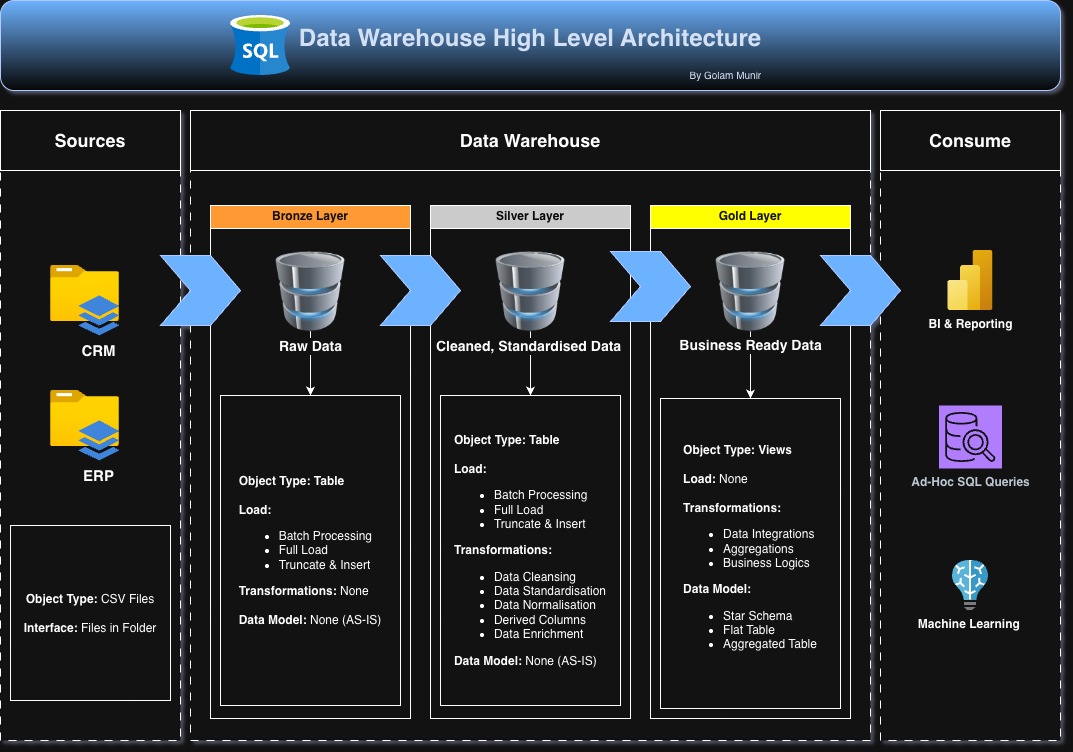

The diagram above was exported from draw.io. Its source (the exported page's mxGraphModel, read from the mxfile embedded in the PNG):
<mxGraphModel dx="1443" dy="574" grid="1" gridSize="10" guides="1" tooltips="1" connect="1" arrows="1" fold="1" page="1" pageScale="1" pageWidth="1100" pageHeight="850" math="0" shadow="0">
  <root>
    <mxCell id="0" />
    <mxCell id="1" parent="0" />
    <mxCell id="UN32Yk-mFh6o8yJLN80B-6" parent="1" style="rounded=0;whiteSpace=wrap;html=1;dashed=1;dashPattern=8 8;" value="" vertex="1">
      <mxGeometry height="600" width="180" x="20" y="160" as="geometry" />
    </mxCell>
    <mxCell id="UN32Yk-mFh6o8yJLN80B-7" parent="1" style="rounded=0;whiteSpace=wrap;html=1;dashed=1;dashPattern=8 8;" value="" vertex="1">
      <mxGeometry height="600" width="180" x="900" y="160" as="geometry" />
    </mxCell>
    <mxCell id="UN32Yk-mFh6o8yJLN80B-8" parent="1" style="rounded=0;whiteSpace=wrap;html=1;dashed=1;dashPattern=8 8;" value="" vertex="1">
      <mxGeometry height="600" width="680" x="210" y="160" as="geometry" />
    </mxCell>
    <mxCell id="UN32Yk-mFh6o8yJLN80B-10" parent="1" style="rounded=0;whiteSpace=wrap;html=1;strokeColor=default;gradientColor=none;" value="&lt;h2&gt;Sources&lt;/h2&gt;" vertex="1">
      <mxGeometry height="60" width="180" x="20" y="130" as="geometry" />
    </mxCell>
    <mxCell id="UN32Yk-mFh6o8yJLN80B-11" parent="1" style="rounded=0;whiteSpace=wrap;html=1;strokeColor=default;gradientColor=none;" value="&lt;h2&gt;Data Warehouse&lt;/h2&gt;" vertex="1">
      <mxGeometry height="60" width="680" x="210" y="130" as="geometry" />
    </mxCell>
    <mxCell id="UN32Yk-mFh6o8yJLN80B-12" parent="1" style="rounded=0;whiteSpace=wrap;html=1;strokeColor=default;" value="&lt;h2&gt;Consume&lt;/h2&gt;" vertex="1">
      <mxGeometry height="60" width="180" x="900" y="130" as="geometry" />
    </mxCell>
    <mxCell id="UN32Yk-mFh6o8yJLN80B-13" parent="1" style="swimlane;whiteSpace=wrap;html=1;fillColor=light-dark(#6A00FF,#FF9933);fontColor=#ffffff;strokeColor=light-dark(#3700CC,#FFFFFF);" value="Bronze Layer" vertex="1">
      <mxGeometry height="513" width="200" x="230" y="225" as="geometry" />
    </mxCell>
    <mxCell id="UN32Yk-mFh6o8yJLN80B-50" edge="1" parent="UN32Yk-mFh6o8yJLN80B-13" source="UN32Yk-mFh6o8yJLN80B-23" style="edgeStyle=orthogonalEdgeStyle;rounded=0;orthogonalLoop=1;jettySize=auto;html=1;" target="UN32Yk-mFh6o8yJLN80B-32" value="">
      <mxGeometry relative="1" as="geometry" />
    </mxCell>
    <mxCell id="UN32Yk-mFh6o8yJLN80B-54" edge="1" parent="UN32Yk-mFh6o8yJLN80B-13" source="UN32Yk-mFh6o8yJLN80B-23" style="edgeStyle=orthogonalEdgeStyle;rounded=0;orthogonalLoop=1;jettySize=auto;html=1;" target="UN32Yk-mFh6o8yJLN80B-32" value="">
      <mxGeometry relative="1" as="geometry" />
    </mxCell>
    <mxCell id="UN32Yk-mFh6o8yJLN80B-23" parent="UN32Yk-mFh6o8yJLN80B-13" style="image;html=1;image=img/lib/clip_art/computers/Database_128x128.png" value="&lt;b&gt;&lt;font style=&quot;font-size: 14px;&quot;&gt;Raw Data&lt;/font&gt;&lt;/b&gt;" vertex="1">
      <mxGeometry height="80" width="80" x="60" y="46" as="geometry" />
    </mxCell>
    <mxCell id="UN32Yk-mFh6o8yJLN80B-32" parent="UN32Yk-mFh6o8yJLN80B-13" style="text;html=1;whiteSpace=wrap;strokeColor=default;fillColor=none;align=center;verticalAlign=middle;rounded=0;" value="&lt;div style=&quot;text-align: justify;&quot;&gt;&lt;span style=&quot;background-color: transparent; color: light-dark(rgb(0, 0, 0), rgb(255, 255, 255));&quot;&gt;&lt;b&gt;Object Type: &lt;/b&gt;&lt;/span&gt;&lt;b style=&quot;background-color: transparent; color: light-dark(rgb(0, 0, 0), rgb(255, 255, 255));&quot;&gt;Table&lt;/b&gt;&lt;/div&gt;&lt;div&gt;&lt;b&gt;&lt;br&gt;&lt;/b&gt;&lt;div style=&quot;text-align: left;&quot;&gt;&lt;b&gt;Load:&amp;nbsp;&lt;/b&gt;&lt;/div&gt;&lt;div&gt;&lt;ul&gt;&lt;li style=&quot;text-align: left;&quot;&gt;Batch Processing&lt;/li&gt;&lt;li style=&quot;text-align: left;&quot;&gt;Full Load&lt;/li&gt;&lt;li style=&quot;text-align: left;&quot;&gt;Truncate &amp;amp; Insert&lt;/li&gt;&lt;/ul&gt;&lt;div style=&quot;text-align: left;&quot;&gt;&lt;b&gt;Transformations:&amp;nbsp;&lt;/b&gt;&lt;span style=&quot;text-align: center; background-color: transparent; color: light-dark(rgb(0, 0, 0), rgb(255, 255, 255));&quot;&gt;None&lt;/span&gt;&lt;/div&gt;&lt;div style=&quot;text-align: left;&quot;&gt;&lt;b&gt;&lt;br&gt;&lt;/b&gt;&lt;/div&gt;&lt;div&gt;&lt;b&gt;Data Model: &lt;/b&gt;None (AS-IS)&lt;/div&gt;&lt;/div&gt;&lt;/div&gt;" vertex="1">
      <mxGeometry height="310" width="180" x="10" y="190" as="geometry" />
    </mxCell>
    <mxCell id="UN32Yk-mFh6o8yJLN80B-14" parent="1" style="swimlane;whiteSpace=wrap;html=1;fillColor=light-dark(#FFFFFF,#CBCBCB);" value="&lt;font style=&quot;color: light-dark(rgb(0, 0, 0), rgb(9, 9, 9));&quot;&gt;Silver Layer&lt;/font&gt;" vertex="1">
      <mxGeometry height="513" width="200" x="450" y="225" as="geometry" />
    </mxCell>
    <mxCell id="UN32Yk-mFh6o8yJLN80B-52" edge="1" parent="UN32Yk-mFh6o8yJLN80B-14" source="UN32Yk-mFh6o8yJLN80B-24" style="edgeStyle=orthogonalEdgeStyle;rounded=0;orthogonalLoop=1;jettySize=auto;html=1;" target="UN32Yk-mFh6o8yJLN80B-37" value="">
      <mxGeometry relative="1" as="geometry" />
    </mxCell>
    <mxCell id="UN32Yk-mFh6o8yJLN80B-24" parent="UN32Yk-mFh6o8yJLN80B-14" style="image;html=1;image=img/lib/clip_art/computers/Database_128x128.png" value="&lt;b&gt;&lt;font style=&quot;font-size: 14px;&quot;&gt;Cleaned, Standardised Data&amp;nbsp;&lt;/font&gt;&lt;/b&gt;" vertex="1">
      <mxGeometry height="80" width="80" x="60" y="46" as="geometry" />
    </mxCell>
    <mxCell id="UN32Yk-mFh6o8yJLN80B-37" parent="UN32Yk-mFh6o8yJLN80B-14" style="text;html=1;whiteSpace=wrap;strokeColor=default;fillColor=none;align=center;verticalAlign=middle;rounded=0;" value="&lt;div style=&quot;text-align: left;&quot;&gt;&lt;b style=&quot;background-color: transparent; color: light-dark(rgb(0, 0, 0), rgb(255, 255, 255));&quot;&gt;Object Type: Table&lt;/b&gt;&lt;/div&gt;&lt;div&gt;&lt;b&gt;&lt;br&gt;&lt;/b&gt;&lt;div style=&quot;text-align: left;&quot;&gt;&lt;b&gt;Load:&amp;nbsp;&lt;/b&gt;&lt;/div&gt;&lt;div&gt;&lt;ul&gt;&lt;li style=&quot;text-align: left;&quot;&gt;Batch Processing&lt;/li&gt;&lt;li style=&quot;text-align: left;&quot;&gt;Full Load&lt;/li&gt;&lt;li style=&quot;text-align: left;&quot;&gt;Truncate &amp;amp; Insert&lt;/li&gt;&lt;/ul&gt;&lt;div style=&quot;text-align: left;&quot;&gt;&lt;b&gt;Transformations:&lt;/b&gt;&lt;/div&gt;&lt;div style=&quot;text-align: left;&quot;&gt;&lt;ul&gt;&lt;li&gt;Data Cleansing&lt;/li&gt;&lt;li&gt;Data Standardisation&lt;/li&gt;&lt;li&gt;Data Normalisation&lt;/li&gt;&lt;li&gt;Derived Columns&lt;/li&gt;&lt;li&gt;Data Enrichment&lt;/li&gt;&lt;/ul&gt;&lt;/div&gt;&lt;div style=&quot;text-align: left;&quot;&gt;&lt;b&gt;Data Model: &lt;/b&gt;None (AS-IS)&lt;/div&gt;&lt;/div&gt;&lt;/div&gt;" vertex="1">
      <mxGeometry height="310" width="180" x="10" y="190" as="geometry" />
    </mxCell>
    <mxCell id="UN32Yk-mFh6o8yJLN80B-15" parent="1" style="swimlane;whiteSpace=wrap;html=1;fillColor=light-dark(#FFFFFF,#FFFF00);fontColor=light-dark(#000000,#111111);" value="Gold Layer" vertex="1">
      <mxGeometry height="513" width="200" x="670" y="225" as="geometry" />
    </mxCell>
    <mxCell id="UN32Yk-mFh6o8yJLN80B-25" parent="UN32Yk-mFh6o8yJLN80B-15" style="image;html=1;image=img/lib/clip_art/computers/Database_128x128.png" value="" vertex="1">
      <mxGeometry height="80" width="80" x="60" y="46" as="geometry" />
    </mxCell>
    <mxCell id="UN32Yk-mFh6o8yJLN80B-40" parent="UN32Yk-mFh6o8yJLN80B-15" style="html=1;shadow=0;dashed=0;align=center;verticalAlign=middle;shape=mxgraph.arrows2.arrow;dy=0;dx=30;notch=30;fillColor=#0050ef;fontColor=#ffffff;strokeColor=#001DBC;" value="" vertex="1">
      <mxGeometry height="70" width="80" x="-40" y="46" as="geometry" />
    </mxCell>
    <mxCell id="UN32Yk-mFh6o8yJLN80B-18" connectable="0" parent="1" style="group" value="" vertex="1">
      <mxGeometry height="70" width="69" x="70" y="285" as="geometry" />
    </mxCell>
    <mxCell id="UN32Yk-mFh6o8yJLN80B-16" parent="UN32Yk-mFh6o8yJLN80B-18" style="image;aspect=fixed;html=1;points=[];align=center;fontSize=12;image=img/lib/azure2/general/Folder_Blank.svg;" value="" vertex="1">
      <mxGeometry height="56.00000000000001" width="69" as="geometry" />
    </mxCell>
    <mxCell id="UN32Yk-mFh6o8yJLN80B-17" parent="UN32Yk-mFh6o8yJLN80B-18" style="sketch=0;html=1;aspect=fixed;strokeColor=none;shadow=0;fillColor=#3B8DF1;verticalAlign=top;labelPosition=center;verticalLabelPosition=bottom;shape=mxgraph.gcp2.files" value="&lt;b&gt;&lt;font style=&quot;font-size: 15px;&quot;&gt;CRM&lt;/font&gt;&lt;/b&gt;" vertex="1">
      <mxGeometry height="40" width="41.24" x="27.760000000000005" y="30" as="geometry" />
    </mxCell>
    <mxCell id="UN32Yk-mFh6o8yJLN80B-19" connectable="0" parent="1" style="group" value="" vertex="1">
      <mxGeometry height="70" width="69" x="70" y="410" as="geometry" />
    </mxCell>
    <mxCell id="UN32Yk-mFh6o8yJLN80B-20" parent="UN32Yk-mFh6o8yJLN80B-19" style="image;aspect=fixed;html=1;points=[];align=center;fontSize=12;image=img/lib/azure2/general/Folder_Blank.svg;" value="" vertex="1">
      <mxGeometry height="56.00000000000001" width="69" as="geometry" />
    </mxCell>
    <mxCell id="UN32Yk-mFh6o8yJLN80B-21" parent="UN32Yk-mFh6o8yJLN80B-19" style="sketch=0;html=1;aspect=fixed;strokeColor=none;shadow=0;fillColor=#3B8DF1;verticalAlign=top;labelPosition=center;verticalLabelPosition=bottom;shape=mxgraph.gcp2.files" value="&lt;b&gt;&lt;font style=&quot;font-size: 15px;&quot;&gt;ERP&lt;/font&gt;&lt;/b&gt;" vertex="1">
      <mxGeometry height="40" width="41.24" x="27.760000000000005" y="30" as="geometry" />
    </mxCell>
    <mxCell id="UN32Yk-mFh6o8yJLN80B-22" parent="1" style="text;html=1;whiteSpace=wrap;strokeColor=default;fillColor=none;align=center;verticalAlign=middle;rounded=0;" value="&lt;b&gt;Object Type: &lt;/b&gt;CSV Files&lt;div&gt;&lt;b&gt;&lt;br&gt;&lt;/b&gt;&lt;div&gt;&lt;b&gt;Interface: &lt;/b&gt;Files in Folder&lt;/div&gt;&lt;/div&gt;" vertex="1">
      <mxGeometry height="175" width="160" x="30" y="545" as="geometry" />
    </mxCell>
    <mxCell id="UN32Yk-mFh6o8yJLN80B-36" parent="1" style="text;html=1;whiteSpace=wrap;strokeColor=default;fillColor=none;align=center;verticalAlign=middle;rounded=0;" value="&lt;div style=&quot;text-align: left;&quot;&gt;&lt;b style=&quot;background-color: transparent; color: light-dark(rgb(0, 0, 0), rgb(255, 255, 255));&quot;&gt;Object Type: Views&lt;/b&gt;&lt;/div&gt;&lt;div&gt;&lt;b&gt;&lt;br&gt;&lt;/b&gt;&lt;div style=&quot;text-align: left;&quot;&gt;&lt;b&gt;Load:&amp;nbsp;&lt;/b&gt;&lt;span style=&quot;background-color: transparent; color: light-dark(rgb(0, 0, 0), rgb(255, 255, 255)); text-align: center;&quot;&gt;None&lt;/span&gt;&lt;b style=&quot;background-color: transparent; color: light-dark(rgb(0, 0, 0), rgb(255, 255, 255));&quot;&gt;&amp;nbsp;&lt;/b&gt;&lt;/div&gt;&lt;div style=&quot;text-align: left;&quot;&gt;&lt;b&gt;&lt;br&gt;&lt;/b&gt;&lt;/div&gt;&lt;div&gt;&lt;div style=&quot;text-align: left;&quot;&gt;&lt;b&gt;Transformations:&lt;/b&gt;&lt;/div&gt;&lt;div style=&quot;text-align: left;&quot;&gt;&lt;ul&gt;&lt;li&gt;Data Integrations&lt;/li&gt;&lt;li&gt;Aggregations&lt;/li&gt;&lt;li&gt;Business Logics&lt;/li&gt;&lt;/ul&gt;&lt;/div&gt;&lt;div style=&quot;text-align: left;&quot;&gt;&lt;b&gt;Data Model:&amp;nbsp;&lt;/b&gt;&lt;/div&gt;&lt;/div&gt;&lt;/div&gt;&lt;div&gt;&lt;ul&gt;&lt;li style=&quot;text-align: left;&quot;&gt;Star Schema&lt;/li&gt;&lt;li style=&quot;text-align: left;&quot;&gt;Flat Table&lt;/li&gt;&lt;li style=&quot;text-align: left;&quot;&gt;Aggregated Table&lt;/li&gt;&lt;/ul&gt;&lt;/div&gt;" vertex="1">
      <mxGeometry height="310" width="180" x="680" y="418" as="geometry" />
    </mxCell>
    <mxCell id="UN32Yk-mFh6o8yJLN80B-38" parent="1" style="html=1;shadow=0;dashed=0;align=center;verticalAlign=middle;shape=mxgraph.arrows2.arrow;dy=0;dx=30;notch=30;fillColor=#0050ef;fontColor=#ffffff;strokeColor=#001DBC;" value="" vertex="1">
      <mxGeometry height="70" width="80" x="180" y="275" as="geometry" />
    </mxCell>
    <mxCell id="UN32Yk-mFh6o8yJLN80B-39" parent="1" style="html=1;shadow=0;dashed=0;align=center;verticalAlign=middle;shape=mxgraph.arrows2.arrow;dy=0;dx=30;notch=30;fillColor=#0050ef;fontColor=#ffffff;strokeColor=#001DBC;" value="" vertex="1">
      <mxGeometry height="70" width="80" x="400" y="275" as="geometry" />
    </mxCell>
    <mxCell id="UN32Yk-mFh6o8yJLN80B-41" parent="1" style="html=1;shadow=0;dashed=0;align=center;verticalAlign=middle;shape=mxgraph.arrows2.arrow;dy=0;dx=30;notch=30;fillColor=#0050ef;fontColor=#ffffff;strokeColor=#001DBC;" value="" vertex="1">
      <mxGeometry height="70" width="80" x="840" y="275" as="geometry" />
    </mxCell>
    <mxCell id="UN32Yk-mFh6o8yJLN80B-42" parent="1" style="image;aspect=fixed;html=1;points=[];align=center;fontSize=12;image=img/lib/azure2/analytics/Power_BI_Embedded.svg;" value="&lt;b&gt;BI &amp;amp; Reporting&lt;/b&gt;" vertex="1">
      <mxGeometry height="60" width="45" x="967.5" y="270" as="geometry" />
    </mxCell>
    <mxCell id="UN32Yk-mFh6o8yJLN80B-43" parent="1" style="sketch=0;points=[[0,0,0],[0.25,0,0],[0.5,0,0],[0.75,0,0],[1,0,0],[0,1,0],[0.25,1,0],[0.5,1,0],[0.75,1,0],[1,1,0],[0,0.25,0],[0,0.5,0],[0,0.75,0],[1,0.25,0],[1,0.5,0],[1,0.75,0]];outlineConnect=0;fontColor=#232F3E;fillColor=#8C4FFF;strokeColor=#ffffff;dashed=0;verticalLabelPosition=bottom;verticalAlign=top;align=center;html=1;fontSize=12;fontStyle=0;aspect=fixed;shape=mxgraph.aws4.resourceIcon;resIcon=mxgraph.aws4.sql_workbench;" value="&lt;b&gt;Ad-Hoc SQL Queries&lt;/b&gt;" vertex="1">
      <mxGeometry height="63" width="63" x="958.5" y="425" as="geometry" />
    </mxCell>
    <mxCell id="UN32Yk-mFh6o8yJLN80B-44" parent="1" style="image;sketch=0;aspect=fixed;html=1;points=[];align=center;fontSize=12;image=img/lib/mscae/Batch_AI.svg;" value="&lt;b&gt;Machine Learning&amp;nbsp;&lt;/b&gt;&lt;div&gt;&lt;br&gt;&lt;/div&gt;" vertex="1">
      <mxGeometry height="50" width="36" x="972" y="580" as="geometry" />
    </mxCell>
    <mxCell id="UN32Yk-mFh6o8yJLN80B-47" parent="1" style="rounded=1;whiteSpace=wrap;html=1;fillColor=#0050ef;fontColor=#ffffff;strokeColor=#001DBC;gradientColor=light-dark(#000000,#060606);align=center;" value="&lt;h2&gt;&lt;b&gt;&lt;font style=&quot;color: light-dark(rgb(0, 0, 0), rgb(212, 225, 245)); font-size: 24px;&quot;&gt;Data Warehouse High Level Architecture&lt;/font&gt;&lt;/b&gt;&lt;/h2&gt;&lt;div style=&quot;text-align: right;&quot;&gt;&lt;font style=&quot;color: light-dark(rgb(0, 0, 0), rgb(212, 225, 245)); font-size: 10px;&quot;&gt;By Golam Munir&lt;/font&gt;&lt;/div&gt;" vertex="1">
      <mxGeometry height="90" width="1060" x="20" y="20" as="geometry" />
    </mxCell>
    <mxCell id="UN32Yk-mFh6o8yJLN80B-53" edge="1" parent="1" source="UN32Yk-mFh6o8yJLN80B-25" style="edgeStyle=orthogonalEdgeStyle;rounded=0;orthogonalLoop=1;jettySize=auto;html=1;" target="UN32Yk-mFh6o8yJLN80B-36" value="">
      <mxGeometry relative="1" as="geometry" />
    </mxCell>
    <mxCell id="UN32Yk-mFh6o8yJLN80B-58" connectable="0" parent="UN32Yk-mFh6o8yJLN80B-53" style="edgeLabel;html=1;align=center;verticalAlign=middle;resizable=0;points=[];" value="&lt;b style=&quot;font-size: 12px;&quot;&gt;&lt;font style=&quot;font-size: 14px;&quot;&gt;Business Ready Data&lt;/font&gt;&lt;/b&gt;" vertex="1">
      <mxGeometry relative="1" x="0.5352" y="3" as="geometry">
        <mxPoint x="-3" y="-38" as="offset" />
      </mxGeometry>
    </mxCell>
    <mxCell id="UN32Yk-mFh6o8yJLN80B-56" parent="1" style="image;sketch=0;aspect=fixed;html=1;points=[];align=center;fontSize=12;image=img/lib/mscae/dep/SQL_Server_Stretch_DB.svg;" value="" vertex="1">
      <mxGeometry height="60" width="60" x="250" y="35" as="geometry" />
    </mxCell>
  </root>
</mxGraphModel>